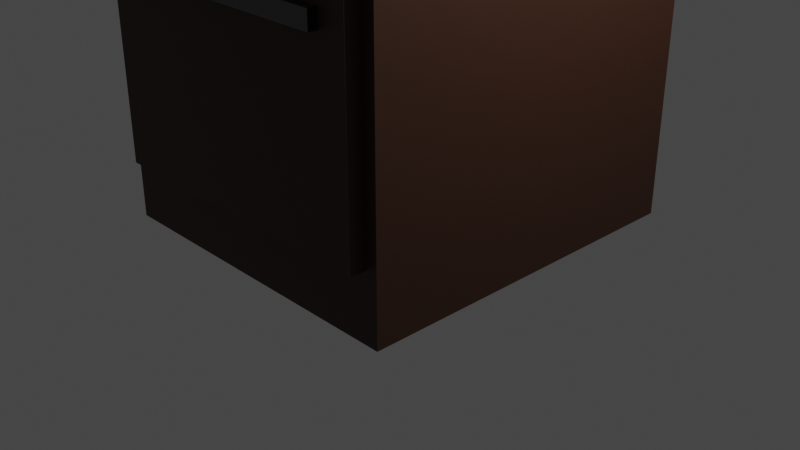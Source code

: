 # Source: nightstand.blend  (saved by Blender 2.93.21; exported with 4.5.12 LTS)
import bpy
from mathutils import Matrix  # noqa: F401  (used for matrix-valued properties, if any)

bpy.ops.wm.read_factory_settings(use_empty=True)
scene = bpy.context.scene
scene.name = 'Scene'

# ---- collections
col_collection = bpy.data.collections.new('Collection'); scene.collection.children.link(col_collection)

# ---- materials (node trees are filled in below, after node groups)
mat_wood = bpy.data.materials.new('Wood')
mat_wood.alpha_threshold = 0.0
mat_wood.use_transparent_shadow = False
mat_wood.line_color = (0.0, 0.0, 0.0, 1.0)
mat_metal = bpy.data.materials.new('Metal')
mat_metal.use_transparent_shadow = False

# ---- material node trees
mat_wood.use_nodes = True; mat_wood.node_tree.nodes.clear()
_N = mat_wood.node_tree.nodes; _L = mat_wood.node_tree.links
n0 = _N.new('ShaderNodeOutputMaterial'); n0.name = 'Material Output'; n0.location = (300, 300)
n1 = _N.new('ShaderNodeBsdfPrincipled'); n1.name = 'Principled BSDF'; n1.location = (10, 300)
n1.distribution = 'GGX'
n1.subsurface_method = 'BURLEY'
n1.inputs[0].default_value = (0.0367, 0.01281, 0.005525, 1.0)
n1.inputs[2].default_value = 0.4955
n1.inputs[3].default_value = 1.45
n1.inputs[27].default_value = (0.0, 0.0, 0.0, 1.0)
n1.inputs[28].default_value = 1.0
_L.new(n1.outputs[0], n0.inputs[0])
n0.is_active_output = True
mat_metal.use_nodes = True; mat_metal.node_tree.nodes.clear()
_N = mat_metal.node_tree.nodes; _L = mat_metal.node_tree.links
n0 = _N.new('ShaderNodeBsdfPrincipled'); n0.name = 'Principled BSDF'; n0.location = (10, 300)
n0.distribution = 'GGX'
n0.subsurface_method = 'BURLEY'
n0.inputs[0].default_value = (0.1301, 0.1301, 0.1301, 1.0)
n0.inputs[1].default_value = 1.0
n0.inputs[2].default_value = 0.1909
n0.inputs[3].default_value = 1.45
n0.inputs[27].default_value = (0.0, 0.0, 0.0, 1.0)
n0.inputs[28].default_value = 1.0
n1 = _N.new('ShaderNodeOutputMaterial'); n1.name = 'Material Output'; n1.location = (300, 300)
_L.new(n0.outputs[0], n1.inputs[0])
n1.is_active_output = True

# ---- world
world_world = bpy.data.worlds.new('World'); scene.world = world_world
world_world.use_nodes = True; world_world.node_tree.nodes.clear()
_N = world_world.node_tree.nodes; _L = world_world.node_tree.links
n0 = _N.new('ShaderNodeOutputWorld'); n0.name = 'World Output'; n0.location = (300, 300)
n1 = _N.new('ShaderNodeBackground'); n1.name = 'Background'; n1.location = (10, 300)
n1.inputs[0].default_value = (0.05088, 0.05088, 0.05088, 1.0)
_L.new(n1.outputs[0], n0.inputs[0])
n0.is_active_output = True
world_world.color = (0.05088, 0.05088, 0.05088)
world_world.use_sun_shadow = False
world_world.sun_shadow_jitter_overblur = 0.0

# ---- cameras
cam_camera = bpy.data.cameras.new('Camera')
cam_camera.clip_end = 100.0
cam_camera.ortho_scale = 7.314

# ---- lights
light_light = bpy.data.lights.new('Light', 'POINT')
light_light.transmission_factor = 0.0
light_light.energy = 1000.0
light_light.shadow_soft_size = 0.1
light_light.shadow_maximum_resolution = 0.006
light_light.use_absolute_resolution = True

# ---- meshes
me_cube = bpy.data.meshes.new('Cube')
me_cube.from_pydata([(1.0, 1.0, 1.0), (1.0, 1.0, -1.0), (1.0, -1.0, 1.0), (1.0, -1.0, -1.0), (-1.0, 1.0, 1.0), (-1.0, 1.0, -1.0), (-1.0, -1.0, 1.0), (-1.0, -1.0, -1.0), (1.0, 1.0, 0.6532), (1.0, 1.0, -0.6313), (-1.0, -1.0, -0.6313), (-1.0, -1.0, 0.6532), (1.0, -1.0, 0.6532), (1.0, -1.0, -0.6313), (-1.0, 1.0, 0.6532), (-1.0, 1.0, -0.6313), (0.9237, 1.0, -1.0), (-0.8797, 1.0, -1.0), (0.9237, -1.0, 1.0), (-0.8797, -1.0, 1.0), (-0.8797, -1.0, -1.0), (0.9237, -1.0, -1.0), (-0.8797, 1.0, 1.0), (0.9237, 1.0, 1.0), (-0.8797, 1.0, -0.6313), (0.9237, 1.0, -0.6313), (-0.8797, 1.0, 0.6532), (0.9237, 1.0, 0.6532), (0.9237, -1.0, -0.6313), (-0.8797, -1.0, -0.6313), (0.9237, -1.0, 0.6532), (-0.8797, -1.0, 0.6532), (0.9237, -1.087, -0.6313), (-0.8797, -1.087, -0.6313), (0.9237, -1.087, 0.6532), (-0.8797, -1.087, 0.6532), (1.0, 1.0, 0.4884), (-1.0, -1.0, 0.4884), (1.0, -1.0, 0.4884), (-1.0, 1.0, 0.4884), (0.9237, -1.0, 0.4884), (-0.8797, -1.0, 0.4884), (-0.8797, 1.0, 0.4884), (0.9237, 1.0, 0.4884), (0.9237, -1.087, 0.4884), (-0.8797, -1.087, 0.4884), (1.0, 1.0, 0.3936), (1.0, -1.0, 0.3936), (-1.0, 1.0, 0.3936), (0.9237, -1.0, 0.3936), (-0.8797, -1.0, 0.3936), (-0.8797, 1.0, 0.3936), (0.9237, 1.0, 0.3936), (0.9237, -1.087, 0.3936), (-0.8797, -1.087, 0.3936), (-1.0, -1.0, 0.3936), (0.7584, 1.0, -1.0), (-0.7257, 1.0, -1.0), (0.7584, -1.0, 1.0), (-0.7257, -1.0, 1.0), (-0.7257, -1.0, -1.0), (0.7584, -1.0, -1.0), (-0.7257, 1.0, 1.0), (0.7584, 1.0, 1.0), (-0.7257, 1.0, -0.6313), (0.7584, 1.0, -0.6313), (-0.7257, 1.0, 0.6532), (0.7584, 1.0, 0.6532), (0.7584, -1.0, -0.6313), (-0.7257, -1.0, -0.6313), (0.7584, -1.0, 0.6532), (-0.7257, -1.0, 0.6532), (0.7584, -1.087, -0.6313), (-0.7257, -1.087, -0.6313), (0.7584, -1.087, 0.6532), (-0.7257, -1.087, 0.6532), (0.7584, -1.087, 0.4884), (-0.7257, -1.087, 0.4884), (-0.7257, 1.0, 0.4884), (0.7584, 1.0, 0.4884), (-0.7257, 1.0, 0.3936), (0.7584, 1.0, 0.3936), (0.7584, -1.087, 0.3936), (-0.7257, -1.087, 0.3936), (0.7584, -1.138, 0.4884), (-0.7257, -1.138, 0.4884), (0.7584, -1.138, 0.3936), (-0.7257, -1.138, 0.3936)], [], [(22, 4, 6, 19), (31, 19, 6, 11), (11, 6, 4, 14), (16, 1, 3, 21), (8, 0, 2, 12), (27, 23, 0, 8), (16, 25, 9, 1), (43, 27, 8, 36), (1, 9, 13, 3), (36, 8, 12, 38), (7, 10, 15, 5), (37, 11, 14, 39), (20, 29, 10, 7), (41, 31, 11, 37), (38, 12, 30, 40), (50, 29, 33, 54), (3, 13, 28, 21), (60, 69, 29, 20), (39, 14, 26, 42), (79, 67, 27, 43), (5, 15, 24, 17), (56, 65, 25, 16), (14, 4, 22, 26), (67, 63, 23, 27), (5, 17, 20, 7), (56, 16, 21, 61), (12, 2, 18, 30), (71, 59, 19, 31), (0, 23, 18, 2), (62, 22, 19, 59), (77, 75, 35, 45), (71, 31, 35, 75), (68, 28, 32, 72), (40, 30, 34, 44), (49, 40, 44, 53), (83, 77, 45, 54), (81, 79, 43, 52), (48, 39, 42, 51), (31, 41, 45, 35), (47, 38, 40, 49), (50, 41, 37, 55), (55, 37, 39, 48), (46, 36, 38, 47), (52, 43, 36, 46), (25, 52, 46, 9), (9, 46, 47, 13), (10, 55, 48, 15), (29, 50, 55, 10), (13, 47, 49, 28), (15, 48, 51, 24), (65, 81, 52, 25), (73, 83, 54, 33), (28, 49, 53, 32), (41, 50, 54, 45), (32, 53, 82, 72), (72, 82, 83, 73), (24, 51, 80, 64), (64, 80, 81, 65), (51, 42, 78, 80), (80, 78, 79, 81), (53, 44, 76, 82), (83, 82, 86, 87), (29, 69, 73, 33), (69, 68, 72, 73), (30, 70, 74, 34), (70, 71, 75, 74), (44, 34, 74, 76), (76, 74, 75, 77), (23, 63, 58, 18), (63, 62, 59, 58), (30, 18, 58, 70), (70, 58, 59, 71), (17, 57, 60, 20), (57, 56, 61, 60), (26, 22, 62, 66), (66, 62, 63, 67), (17, 24, 64, 57), (57, 64, 65, 56), (42, 26, 66, 78), (78, 66, 67, 79), (21, 28, 68, 61), (61, 68, 69, 60), (86, 84, 85, 87), (82, 76, 84, 86), (76, 77, 85, 84), (77, 83, 87, 85)])
me_cube.polygons.foreach_set('material_index', [0, 0, 2, 0, 2, 0, 0, 0, 2, 2, 2, 2, 0, 0, 0, 0, 0, 0, 0, 0, 0, 0, 0, 0, 0, 0, 0, 0, 0, 0, 0, 0, 0, 0, 0, 0, 0, 0, 0, 0, 0, 2, 2, 0, 0, 2, 2, 0, 0, 0, 0, 0, 0, 0, 0, 0, 0, 0, 0, 0, 0, 1, 0, 0, 0, 0, 0, 0, 0, 0, 0, 0, 0, 0, 0, 0, 0, 0, 0, 0, 0, 0, 1, 1, 1, 1])
_uv = me_cube.uv_layers.new(name='UVMap')
_uv.uv.foreach_set('vector', [0.7917, 0.5, 0.875, 0.5, 0.875, 0.75, 0.7917, 0.75, 0.5417, 0.9167, 0.625, 0.9167, 0.625, 1.0, 0.5417, 1.0, 0.5417, 0.0, 0.625, 0.0, 0.625, 0.25, 0.5417, 0.25, 0.2917, 0.5, 0.375, 0.5, 0.375, 0.75, 0.2917, 0.75, 0.5417, 0.5, 0.625, 0.5, 0.625, 0.75, 0.5417, 0.75, 0.5417, 0.4167, 0.625, 0.4167, 0.625, 0.5, 0.5417, 0.5, 0.375, 0.4167, 0.4583, 0.4167, 0.4583, 0.5, 0.375, 0.5, 0.531, 0.4167, 0.5417, 0.4167, 0.5417, 0.5, 0.531, 0.5, 0.375, 0.5, 0.4583, 0.5, 0.4583, 0.75, 0.375, 0.75, 0.531, 0.5, 0.5417, 0.5, 0.5417, 0.75, 0.531, 0.75, 0.375, 0.0, 0.4583, 0.0, 0.4583, 0.25, 0.375, 0.25, 0.531, 0.0, 0.5417, 0.0, 0.5417, 0.25, 0.531, 0.25, 0.375, 0.9167, 0.4583, 0.9167, 0.4583, 1.0, 0.375, 1.0, 0.531, 0.9167, 0.5417, 0.9167, 0.5417, 1.0, 0.531, 1.0, 0.531, 0.75, 0.5417, 0.75, 0.5417, 0.8333, 0.531, 0.8333, 0.5248, 0.9167, 0.4583, 0.9167, 0.4583, 0.9167, 0.5248, 0.9167, 0.375, 0.75, 0.4583, 0.75, 0.4583, 0.8333, 0.375, 0.8333, 0.375, 0.8889, 0.4583, 0.8889, 0.4583, 0.9167, 0.375, 0.9167, 0.531, 0.25, 0.5417, 0.25, 0.5417, 0.3333, 0.531, 0.3333, 0.531, 0.3889, 0.5417, 0.3889, 0.5417, 0.4167, 0.531, 0.4167, 0.375, 0.25, 0.4583, 0.25, 0.4583, 0.3333, 0.375, 0.3333, 0.375, 0.3889, 0.4583, 0.3889, 0.4583, 0.4167, 0.375, 0.4167, 0.5417, 0.25, 0.625, 0.25, 0.625, 0.3333, 0.5417, 0.3333, 0.5417, 0.3889, 0.625, 0.3889, 0.625, 0.4167, 0.5417, 0.4167, 0.125, 0.5, 0.2083, 0.5, 0.2083, 0.75, 0.125, 0.75, 0.2639, 0.5, 0.2917, 0.5, 0.2917, 0.75, 0.2639, 0.75, 0.5417, 0.75, 0.625, 0.75, 0.625, 0.8333, 0.5417, 0.8333, 0.5417, 0.8889, 0.625, 0.8889, 0.625, 0.9167, 0.5417, 0.9167, 0.625, 0.5, 0.7083, 0.5, 0.7083, 0.75, 0.625, 0.75, 0.7639, 0.5, 0.7917, 0.5, 0.7917, 0.75, 0.7639, 0.75, 0.531, 0.8889, 0.5417, 0.8889, 0.5417, 0.9167, 0.531, 0.9167, 0.5417, 0.8889, 0.5417, 0.9167, 0.5417, 0.9167, 0.5417, 0.8889, 0.4583, 0.8611, 0.4583, 0.8333, 0.4583, 0.8333, 0.4583, 0.8611, 0.531, 0.8333, 0.5417, 0.8333, 0.5417, 0.8333, 0.531, 0.8333, 0.5248, 0.8333, 0.531, 0.8333, 0.531, 0.8333, 0.5248, 0.8333, 0.5248, 0.8889, 0.531, 0.8889, 0.531, 0.9167, 0.5248, 0.9167, 0.5248, 0.3889, 0.531, 0.3889, 0.531, 0.4167, 0.5248, 0.4167, 0.5248, 0.25, 0.531, 0.25, 0.531, 0.3333, 0.5248, 0.3333, 0.5417, 0.9167, 0.531, 0.9167, 0.531, 0.9167, 0.5417, 0.9167, 0.5248, 0.75, 0.531, 0.75, 0.531, 0.8333, 0.5248, 0.8333, 0.5248, 0.9167, 0.531, 0.9167, 0.531, 1.0, 0.5248, 1.0, 0.5248, 0.0, 0.531, 0.0, 0.531, 0.25, 0.5248, 0.25, 0.5248, 0.5, 0.531, 0.5, 0.531, 0.75, 0.5248, 0.75, 0.5248, 0.4167, 0.531, 0.4167, 0.531, 0.5, 0.5248, 0.5, 0.4583, 0.4167, 0.5248, 0.4167, 0.5248, 0.5, 0.4583, 0.5, 0.4583, 0.5, 0.5248, 0.5, 0.5248, 0.75, 0.4583, 0.75, 0.4583, 0.0, 0.5248, 0.0, 0.5248, 0.25, 0.4583, 0.25, 0.4583, 0.9167, 0.5248, 0.9167, 0.5248, 1.0, 0.4583, 1.0, 0.4583, 0.75, 0.5248, 0.75, 0.5248, 0.8333, 0.4583, 0.8333, 0.4583, 0.25, 0.5248, 0.25, 0.5248, 0.3333, 0.4583, 0.3333, 0.4583, 0.3889, 0.5248, 0.3889, 0.5248, 0.4167, 0.4583, 0.4167, 0.4583, 0.8889, 0.5248, 0.8889, 0.5248, 0.9167, 0.4583, 0.9167, 0.4583, 0.8333, 0.5248, 0.8333, 0.5248, 0.8333, 0.4583, 0.8333, 0.531, 0.9167, 0.5248, 0.9167, 0.5248, 0.9167, 0.531, 0.9167, 0.4583, 0.8333, 0.5248, 0.8333, 0.5248, 0.8611, 0.4583, 0.8611, 0.4583, 0.8611, 0.5248, 0.8611, 0.5248, 0.8889, 0.4583, 0.8889, 0.4583, 0.3333, 0.5248, 0.3333, 0.5248, 0.3611, 0.4583, 0.3611, 0.4583, 0.3611, 0.5248, 0.3611, 0.5248, 0.3889, 0.4583, 0.3889, 0.5248, 0.3333, 0.531, 0.3333, 0.531, 0.3611, 0.5248, 0.3611, 0.5248, 0.3611, 0.531, 0.3611, 0.531, 0.3889, 0.5248, 0.3889, 0.5248, 0.8333, 0.531, 0.8333, 0.531, 0.8611, 0.5248, 0.8611, 0.5248, 0.8889, 0.5248, 0.8611, 0.5248, 0.8611, 0.5248, 0.8889, 0.4583, 0.9167, 0.4583, 0.8889, 0.4583, 0.8889, 0.4583, 0.9167, 0.4583, 0.8889, 0.4583, 0.8611, 0.4583, 0.8611, 0.4583, 0.8889, 0.5417, 0.8333, 0.5417, 0.8611, 0.5417, 0.8611, 0.5417, 0.8333, 0.5417, 0.8611, 0.5417, 0.8889, 0.5417, 0.8889, 0.5417, 0.8611, 0.531, 0.8333, 0.5417, 0.8333, 0.5417, 0.8611, 0.531, 0.8611, 0.531, 0.8611, 0.5417, 0.8611, 0.5417, 0.8889, 0.531, 0.8889, 0.7083, 0.5, 0.7361, 0.5, 0.7361, 0.75, 0.7083, 0.75, 0.7361, 0.5, 0.7639, 0.5, 0.7639, 0.75, 0.7361, 0.75, 0.5417, 0.8333, 0.625, 0.8333, 0.625, 0.8611, 0.5417, 0.8611, 0.5417, 0.8611, 0.625, 0.8611, 0.625, 0.8889, 0.5417, 0.8889, 0.2083, 0.5, 0.2361, 0.5, 0.2361, 0.75, 0.2083, 0.75, 0.2361, 0.5, 0.2639, 0.5, 0.2639, 0.75, 0.2361, 0.75, 0.5417, 0.3333, 0.625, 0.3333, 0.625, 0.3611, 0.5417, 0.3611, 0.5417, 0.3611, 0.625, 0.3611, 0.625, 0.3889, 0.5417, 0.3889, 0.375, 0.3333, 0.4583, 0.3333, 0.4583, 0.3611, 0.375, 0.3611, 0.375, 0.3611, 0.4583, 0.3611, 0.4583, 0.3889, 0.375, 0.3889, 0.531, 0.3333, 0.5417, 0.3333, 0.5417, 0.3611, 0.531, 0.3611, 0.531, 0.3611, 0.5417, 0.3611, 0.5417, 0.3889, 0.531, 0.3889, 0.375, 0.8333, 0.4583, 0.8333, 0.4583, 0.8611, 0.375, 0.8611, 0.375, 0.8611, 0.4583, 0.8611, 0.4583, 0.8889, 0.375, 0.8889, 0.5248, 0.8611, 0.531, 0.8611, 0.531, 0.8889, 0.5248, 0.8889, 0.5248, 0.8611, 0.531, 0.8611, 0.531, 0.8611, 0.5248, 0.8611, 0.531, 0.8611, 0.531, 0.8889, 0.531, 0.8889, 0.531, 0.8611, 0.531, 0.8889, 0.5248, 0.8889, 0.5248, 0.8889, 0.531, 0.8889])
me_cube.materials.append(mat_wood)
me_cube.materials.append(mat_metal)
me_cube.materials.append(mat_wood)
me_cube.use_remesh_preserve_volume = False
me_cube.use_remesh_preserve_attributes = False
me_cube.use_mirror_vertex_groups = False
me_cube.update()

# ---- objects
ob_cube = bpy.data.objects.new('Cube', me_cube)
ob_light = bpy.data.objects.new('Light', light_light)
ob_camera = bpy.data.objects.new('Camera', cam_camera)

# ---- transforms, parenting, visibility, modifiers, constraints
ob_cube.location = (0.0, 0.0, 1.924)
ob_cube.scale = (1.732, 1.872, 1.872)
ob_cube.lock_rotations_4d = False
ob_cube.empty_display_type = 'ARROWS'
ob_cube.lineart.crease_threshold = 0.0
ob_light.location = (4.076, 1.005, 5.904)
ob_light.rotation_euler = (0.6503, 0.05522, 1.866)
ob_light.lock_rotations_4d = False
ob_light.empty_display_type = 'ARROWS'
ob_light.color = (0.0, 0.0, 0.0, 0.0)
ob_light.lineart.crease_threshold = 0.0
ob_camera.location = (7.359, -6.926, 4.958)
ob_camera.rotation_euler = (1.109, 0.0, 0.8149)
ob_camera.lock_rotations_4d = False
ob_camera.empty_display_type = 'ARROWS'
ob_camera.color = (0.0, 0.0, 0.0, 0.0)
ob_camera.display_type = 'WIRE'
ob_camera.lineart.crease_threshold = 0.0

# ---- collection membership
col_collection.objects.link(ob_cube)
col_collection.objects.link(ob_light)
col_collection.objects.link(ob_camera)

# ---- scene / render settings (as saved in the file)
scene.camera = ob_camera
scene.frame_start = 1; scene.frame_end = 250; scene.frame_set(1)
scene.render.engine = 'BLENDER_EEVEE_NEXT'
scene.cycles.use_denoising = False
scene.cycles.samples = 128
scene.cycles.sampling_pattern = 'TABULATED_SOBOL'
scene.cycles.use_adaptive_sampling = False
scene.cycles.use_light_tree = False
scene.view_settings.view_transform = 'Filmic'
bpy.context.view_layer.update()
